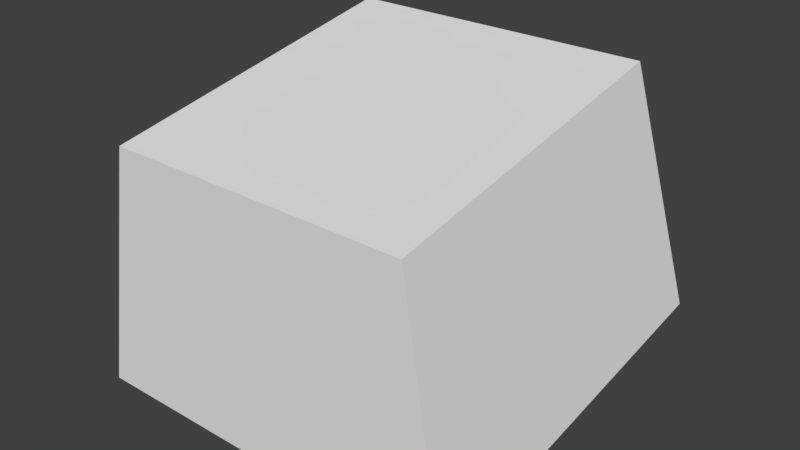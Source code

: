 # Source: huf_neck.blend  (saved by Blender 2.82.7; exported with 4.5.12 LTS)
import bpy
from mathutils import Matrix  # noqa: F401  (used for matrix-valued properties, if any)

bpy.ops.wm.read_factory_settings(use_empty=True)
scene = bpy.context.scene
scene.name = 'Scene'

# ---- collections
col_collection_1 = bpy.data.collections.new('Collection 1'); scene.collection.children.link(col_collection_1)

# ---- materials (node trees are filled in below, after node groups)
mat_standard = bpy.data.materials.new('Standard')
mat_standard.alpha_threshold = 0.0
mat_standard.use_transparent_shadow = False
mat_standard.specular_color = (0.0, 0.0, 0.0)
mat_standard.roughness = 0.5

# ---- material node trees

# ---- world
world_world = bpy.data.worlds.new('World'); scene.world = world_world
world_world.color = (0.05088, 0.05088, 0.05088)
world_world.use_sun_shadow = False
world_world.sun_shadow_jitter_overblur = 0.0
world_world.cycles.sampling_method = 'MANUAL'

# ---- meshes
me_geometry_n26070 = bpy.data.meshes.new('Geometry_n26070')
me_geometry_n26070.from_pydata([(3.967, -0.4494, -3.879), (3.967, -1.636, 3.434), (3.171, 3.308, 3.392), (-3.7, -1.636, 3.434), (3.171, 4.443, -2.821), (-2.833, 4.443, -2.821), (-3.7, -0.4494, -3.879), (-2.833, 3.308, 3.392)], [], [(4, 5, 7), (3, 0, 1), (3, 6, 0), (5, 0, 6), (5, 4, 0), (7, 5, 3), (3, 2, 7), (1, 2, 3), (1, 4, 2), (0, 4, 1), (6, 3, 5), (2, 4, 7)])
_uv = me_geometry_n26070.uv_layers.new(name='UVMap')
_uv.uv.foreach_set('vector', [0.3383, 0.7736, 0.0002157, 0.7736, 0.0002157, 0.4179, 0.0002157, 0.4174, 0.432, 0.0002157, 0.432, 0.4174, 0.0002157, 0.4174, 0.0002157, 0.0002157, 0.432, 0.0002157, 0.4324, 0.3831, 0.7143, 0.0002157, 0.7143, 0.432, 0.4324, 0.3831, 0.4324, 0.04508, 0.7143, 0.0002157, 0.7182, 0.8027, 0.7113, 0.4471, 0.997, 0.8496, 0.7108, 0.4324, 0.4324, 0.8193, 0.4324, 0.4812, 0.7108, 0.8641, 0.4324, 0.8193, 0.7108, 0.4324, 0.9998, 0.0002157, 0.7147, 0.4027, 0.7217, 0.04712, 0.9998, 0.4174, 0.7147, 0.4027, 0.9998, 0.0002157, 0.997, 0.4324, 0.997, 0.8496, 0.7113, 0.4471, 0.3383, 0.4179, 0.3383, 0.7736, 0.0002157, 0.4179])
me_geometry_n26070.materials.append(mat_standard)
me_geometry_n26070.use_remesh_preserve_volume = False
me_geometry_n26070.use_remesh_preserve_attributes = False
me_geometry_n26070.use_mirror_vertex_groups = False
me_geometry_n26070.update()

# ---- objects
ob_foot__7 = bpy.data.objects.new('foot (7)', me_geometry_n26070)

# ---- transforms, parenting, visibility, modifiers, constraints
ob_foot__7.location = (0.0, 0.0, 0.0)
ob_foot__7.rotation_euler = (1.571, -0.0, 0.0)
ob_foot__7.lineart.crease_threshold = 0.0

# ---- collection membership
col_collection_1.objects.link(ob_foot__7)

# ---- scene / render settings (as saved in the file)
scene.frame_start = 1; scene.frame_end = 250; scene.frame_set(1)
scene.render.engine = 'BLENDER_EEVEE_NEXT'
scene.render.resolution_percentage = 50
scene.render.dither_intensity = 0.0
scene.cycles.use_denoising = False
scene.cycles.samples = 128
scene.cycles.sampling_pattern = 'TABULATED_SOBOL'
scene.cycles.use_adaptive_sampling = False
scene.cycles.use_light_tree = False
scene.cycles.blur_glossy = 0.0
scene.cycles.sample_clamp_indirect = 0.0
scene.view_settings.view_transform = 'Standard'
bpy.context.view_layer.update()

# ---- added for rendering (the .blend has no active camera and no usable light): camera, sun
cam_auto = bpy.data.cameras.new('AutoCamera')
cam_auto.lens = 50.0
cam_auto.sensor_width = 36.0
cam_auto.clip_end = 1000.0
ob_auto_camera = bpy.data.objects.new('AutoCamera', cam_auto)
scene.collection.objects.link(ob_auto_camera)
ob_auto_camera.location = (11.4364, -13.3405, 10.4458)
ob_auto_camera.rotation_euler = (1.09748, -7.21219e-08, 0.694738)
scene.camera = ob_auto_camera
light_auto_sun = bpy.data.lights.new('AutoSun', 'SUN')
light_auto_sun.energy = 3.0
light_auto_sun.angle = 0.0523599
ob_auto_sun = bpy.data.objects.new('AutoSun', light_auto_sun)
scene.collection.objects.link(ob_auto_sun)
ob_auto_sun.rotation_euler = (0.872665, 0.174533, 0.523599)
bpy.context.view_layer.update()
